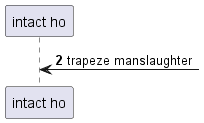

The diagram above was rendered by PlantUML. Its source (embedded in the PNG):
@startuml
participant "intact ho" as 0
autonumber 2 6
0 <-] : trapeze manslaughter
@enduml